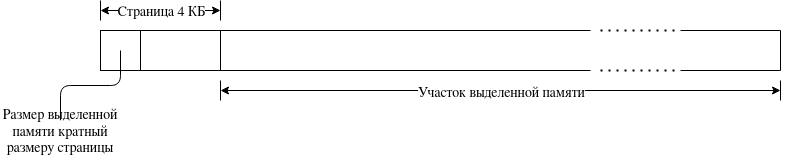

The diagram above was exported from draw.io. Its source (the exported page's mxGraphModel, read from the mxfile embedded in the PNG):
<mxGraphModel dx="1402" dy="788" grid="1" gridSize="10" guides="1" tooltips="1" connect="1" arrows="1" fold="1" page="1" pageScale="1" pageWidth="850" pageHeight="1100" math="0" shadow="0">
  <root>
    <mxCell id="0" />
    <mxCell id="1" parent="0" />
    <mxCell id="nSrSdUCcUHUfPZE94TMW-58" value="" style="rounded=0;whiteSpace=wrap;html=1;fontSize=14;align=center;" vertex="1" parent="1">
      <mxGeometry x="120" y="80" width="120" height="40" as="geometry" />
    </mxCell>
    <mxCell id="nSrSdUCcUHUfPZE94TMW-60" value="" style="endArrow=none;html=1;fontSize=14;strokeWidth=1;exitX=1;exitY=0;exitDx=0;exitDy=0;" edge="1" parent="1" source="nSrSdUCcUHUfPZE94TMW-58">
      <mxGeometry width="50" height="50" relative="1" as="geometry">
        <mxPoint x="330" y="110" as="sourcePoint" />
        <mxPoint x="610" y="80" as="targetPoint" />
      </mxGeometry>
    </mxCell>
    <mxCell id="nSrSdUCcUHUfPZE94TMW-61" value="" style="endArrow=none;html=1;fontSize=14;strokeWidth=1;exitX=1;exitY=0;exitDx=0;exitDy=0;" edge="1" parent="1">
      <mxGeometry width="50" height="50" relative="1" as="geometry">
        <mxPoint x="240" y="120" as="sourcePoint" />
        <mxPoint x="610" y="120" as="targetPoint" />
      </mxGeometry>
    </mxCell>
    <mxCell id="nSrSdUCcUHUfPZE94TMW-62" value="" style="endArrow=none;html=1;fontSize=14;strokeWidth=1;" edge="1" parent="1">
      <mxGeometry width="50" height="50" relative="1" as="geometry">
        <mxPoint x="800" y="120" as="sourcePoint" />
        <mxPoint x="800" y="80" as="targetPoint" />
      </mxGeometry>
    </mxCell>
    <mxCell id="nSrSdUCcUHUfPZE94TMW-63" value="" style="endArrow=none;html=1;fontSize=14;strokeWidth=1;" edge="1" parent="1">
      <mxGeometry width="50" height="50" relative="1" as="geometry">
        <mxPoint x="700" y="80" as="sourcePoint" />
        <mxPoint x="800" y="80" as="targetPoint" />
      </mxGeometry>
    </mxCell>
    <mxCell id="nSrSdUCcUHUfPZE94TMW-64" value="" style="endArrow=none;html=1;fontSize=14;strokeWidth=1;" edge="1" parent="1">
      <mxGeometry width="50" height="50" relative="1" as="geometry">
        <mxPoint x="700" y="120" as="sourcePoint" />
        <mxPoint x="800" y="120" as="targetPoint" />
      </mxGeometry>
    </mxCell>
    <mxCell id="nSrSdUCcUHUfPZE94TMW-65" value="" style="endArrow=none;dashed=1;html=1;dashPattern=1 3;strokeWidth=2;fontSize=14;" edge="1" parent="1">
      <mxGeometry width="50" height="50" relative="1" as="geometry">
        <mxPoint x="620" y="120" as="sourcePoint" />
        <mxPoint x="700" y="120" as="targetPoint" />
      </mxGeometry>
    </mxCell>
    <mxCell id="nSrSdUCcUHUfPZE94TMW-66" value="" style="endArrow=none;dashed=1;html=1;dashPattern=1 3;strokeWidth=2;fontSize=14;" edge="1" parent="1">
      <mxGeometry width="50" height="50" relative="1" as="geometry">
        <mxPoint x="620" y="80" as="sourcePoint" />
        <mxPoint x="700" y="80" as="targetPoint" />
      </mxGeometry>
    </mxCell>
    <mxCell id="nSrSdUCcUHUfPZE94TMW-68" value="" style="endArrow=none;html=1;fontSize=14;strokeWidth=1;" edge="1" parent="1">
      <mxGeometry width="50" height="50" relative="1" as="geometry">
        <mxPoint x="160" y="120" as="sourcePoint" />
        <mxPoint x="160" y="80" as="targetPoint" />
      </mxGeometry>
    </mxCell>
    <mxCell id="nSrSdUCcUHUfPZE94TMW-69" value="" style="endArrow=none;html=1;fontSize=14;strokeWidth=1;exitX=0.5;exitY=0;exitDx=0;exitDy=0;edgeStyle=orthogonalEdgeStyle;" edge="1" parent="1" source="nSrSdUCcUHUfPZE94TMW-70">
      <mxGeometry width="50" height="50" relative="1" as="geometry">
        <mxPoint x="140" y="160" as="sourcePoint" />
        <mxPoint x="140" y="100" as="targetPoint" />
      </mxGeometry>
    </mxCell>
    <mxCell id="nSrSdUCcUHUfPZE94TMW-70" value="Размер выделенной памяти кратный размеру страницы" style="text;html=1;strokeColor=none;align=center;verticalAlign=middle;whiteSpace=wrap;rounded=0;fontSize=14;fillColor=#ffffff;" vertex="1" parent="1">
      <mxGeometry x="20" y="170" width="120" height="20" as="geometry" />
    </mxCell>
    <mxCell id="nSrSdUCcUHUfPZE94TMW-71" value="" style="endArrow=classic;startArrow=classic;html=1;fontSize=14;strokeWidth=1;" edge="1" parent="1">
      <mxGeometry width="50" height="50" relative="1" as="geometry">
        <mxPoint x="120" y="60" as="sourcePoint" />
        <mxPoint x="240" y="60" as="targetPoint" />
      </mxGeometry>
    </mxCell>
    <mxCell id="nSrSdUCcUHUfPZE94TMW-72" value="Страница 4 КБ" style="edgeLabel;html=1;align=center;verticalAlign=middle;resizable=0;points=[];fontSize=14;" vertex="1" connectable="0" parent="nSrSdUCcUHUfPZE94TMW-71">
      <mxGeometry x="0.2667" y="1" relative="1" as="geometry">
        <mxPoint x="-16" as="offset" />
      </mxGeometry>
    </mxCell>
    <mxCell id="nSrSdUCcUHUfPZE94TMW-73" value="" style="endArrow=none;html=1;fontSize=14;strokeWidth=1;" edge="1" parent="1">
      <mxGeometry width="50" height="50" relative="1" as="geometry">
        <mxPoint x="240" y="70" as="sourcePoint" />
        <mxPoint x="240" y="50" as="targetPoint" />
      </mxGeometry>
    </mxCell>
    <mxCell id="nSrSdUCcUHUfPZE94TMW-74" value="" style="endArrow=none;html=1;fontSize=14;strokeWidth=1;" edge="1" parent="1">
      <mxGeometry width="50" height="50" relative="1" as="geometry">
        <mxPoint x="120" y="70" as="sourcePoint" />
        <mxPoint x="120" y="50" as="targetPoint" />
      </mxGeometry>
    </mxCell>
    <mxCell id="nSrSdUCcUHUfPZE94TMW-75" value="" style="endArrow=classic;startArrow=classic;html=1;fontSize=14;strokeWidth=1;" edge="1" parent="1">
      <mxGeometry width="50" height="50" relative="1" as="geometry">
        <mxPoint x="240" y="140" as="sourcePoint" />
        <mxPoint x="800" y="140" as="targetPoint" />
      </mxGeometry>
    </mxCell>
    <mxCell id="nSrSdUCcUHUfPZE94TMW-78" value="Участок выделенной памяти" style="edgeLabel;html=1;align=center;verticalAlign=middle;resizable=0;points=[];fontSize=14;" vertex="1" connectable="0" parent="nSrSdUCcUHUfPZE94TMW-75">
      <mxGeometry x="-0.075" y="-4" relative="1" as="geometry">
        <mxPoint x="21" y="-4" as="offset" />
      </mxGeometry>
    </mxCell>
    <mxCell id="nSrSdUCcUHUfPZE94TMW-76" value="" style="endArrow=none;html=1;fontSize=14;strokeWidth=1;" edge="1" parent="1">
      <mxGeometry width="50" height="50" relative="1" as="geometry">
        <mxPoint x="240" y="150" as="sourcePoint" />
        <mxPoint x="240" y="130" as="targetPoint" />
      </mxGeometry>
    </mxCell>
    <mxCell id="nSrSdUCcUHUfPZE94TMW-77" value="" style="endArrow=none;html=1;fontSize=14;strokeWidth=1;" edge="1" parent="1">
      <mxGeometry width="50" height="50" relative="1" as="geometry">
        <mxPoint x="800" y="150" as="sourcePoint" />
        <mxPoint x="800" y="130" as="targetPoint" />
      </mxGeometry>
    </mxCell>
  </root>
</mxGraphModel>